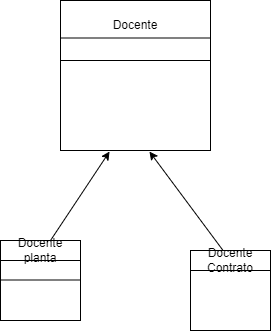

The diagram above was exported from draw.io. Its source (the exported page's mxGraphModel, read from the mxfile embedded in the PNG):
<mxGraphModel dx="1108" dy="450" grid="1" gridSize="10" guides="1" tooltips="1" connect="1" arrows="1" fold="1" page="1" pageScale="1" pageWidth="827" pageHeight="1169" math="0" shadow="0">
  <root>
    <mxCell id="0" />
    <mxCell id="1" parent="0" />
    <mxCell id="t04yzsaXab9xk5MuaNPB-1" value="" style="whiteSpace=wrap;html=1;aspect=fixed;" vertex="1" parent="1">
      <mxGeometry x="360" y="60" width="150" height="150" as="geometry" />
    </mxCell>
    <mxCell id="t04yzsaXab9xk5MuaNPB-3" value="" style="endArrow=none;html=1;rounded=0;exitX=0;exitY=0.25;exitDx=0;exitDy=0;entryX=1;entryY=0.25;entryDx=0;entryDy=0;" edge="1" parent="1" source="t04yzsaXab9xk5MuaNPB-1" target="t04yzsaXab9xk5MuaNPB-1">
      <mxGeometry width="50" height="50" relative="1" as="geometry">
        <mxPoint x="360" y="120" as="sourcePoint" />
        <mxPoint x="520" y="100" as="targetPoint" />
      </mxGeometry>
    </mxCell>
    <mxCell id="t04yzsaXab9xk5MuaNPB-4" value="Docente" style="text;html=1;strokeColor=none;fillColor=none;align=center;verticalAlign=middle;whiteSpace=wrap;rounded=0;" vertex="1" parent="1">
      <mxGeometry x="405" y="70" width="60" height="30" as="geometry" />
    </mxCell>
    <mxCell id="t04yzsaXab9xk5MuaNPB-5" value="" style="endArrow=classic;html=1;rounded=0;entryX=0.327;entryY=1.007;entryDx=0;entryDy=0;entryPerimeter=0;" edge="1" parent="1" target="t04yzsaXab9xk5MuaNPB-1">
      <mxGeometry width="50" height="50" relative="1" as="geometry">
        <mxPoint x="350" y="300" as="sourcePoint" />
        <mxPoint x="440" y="210" as="targetPoint" />
      </mxGeometry>
    </mxCell>
    <mxCell id="t04yzsaXab9xk5MuaNPB-6" value="" style="endArrow=classic;html=1;rounded=0;entryX=0.593;entryY=1.007;entryDx=0;entryDy=0;entryPerimeter=0;" edge="1" parent="1" target="t04yzsaXab9xk5MuaNPB-1">
      <mxGeometry width="50" height="50" relative="1" as="geometry">
        <mxPoint x="530" y="320" as="sourcePoint" />
        <mxPoint x="560" y="330" as="targetPoint" />
      </mxGeometry>
    </mxCell>
    <mxCell id="t04yzsaXab9xk5MuaNPB-7" value="" style="whiteSpace=wrap;html=1;aspect=fixed;" vertex="1" parent="1">
      <mxGeometry x="300" y="300" width="80" height="80" as="geometry" />
    </mxCell>
    <mxCell id="t04yzsaXab9xk5MuaNPB-8" value="" style="whiteSpace=wrap;html=1;aspect=fixed;" vertex="1" parent="1">
      <mxGeometry x="490" y="310" width="80" height="80" as="geometry" />
    </mxCell>
    <mxCell id="t04yzsaXab9xk5MuaNPB-9" value="" style="endArrow=none;html=1;rounded=0;exitX=0;exitY=0.25;exitDx=0;exitDy=0;" edge="1" parent="1" source="t04yzsaXab9xk5MuaNPB-7">
      <mxGeometry width="50" height="50" relative="1" as="geometry">
        <mxPoint x="390" y="260" as="sourcePoint" />
        <mxPoint x="380" y="320" as="targetPoint" />
      </mxGeometry>
    </mxCell>
    <mxCell id="t04yzsaXab9xk5MuaNPB-10" value="" style="endArrow=none;html=1;rounded=0;exitX=0;exitY=0.25;exitDx=0;exitDy=0;" edge="1" parent="1" source="t04yzsaXab9xk5MuaNPB-8">
      <mxGeometry width="50" height="50" relative="1" as="geometry">
        <mxPoint x="540" y="330" as="sourcePoint" />
        <mxPoint x="570" y="330" as="targetPoint" />
      </mxGeometry>
    </mxCell>
    <mxCell id="t04yzsaXab9xk5MuaNPB-11" value="Docente planta" style="text;html=1;strokeColor=none;fillColor=none;align=center;verticalAlign=middle;whiteSpace=wrap;rounded=0;" vertex="1" parent="1">
      <mxGeometry x="310" y="300" width="60" height="20" as="geometry" />
    </mxCell>
    <mxCell id="t04yzsaXab9xk5MuaNPB-12" value="Docente&lt;br&gt;Contrato" style="text;html=1;strokeColor=none;fillColor=none;align=center;verticalAlign=middle;whiteSpace=wrap;rounded=0;" vertex="1" parent="1">
      <mxGeometry x="500" y="310" width="60" height="20" as="geometry" />
    </mxCell>
    <mxCell id="t04yzsaXab9xk5MuaNPB-15" value="" style="endArrow=none;html=1;rounded=0;exitX=0;exitY=0.25;exitDx=0;exitDy=0;entryX=1;entryY=0.25;entryDx=0;entryDy=0;" edge="1" parent="1">
      <mxGeometry width="50" height="50" relative="1" as="geometry">
        <mxPoint x="360" y="120" as="sourcePoint" />
        <mxPoint x="510" y="120" as="targetPoint" />
      </mxGeometry>
    </mxCell>
    <mxCell id="t04yzsaXab9xk5MuaNPB-16" value="" style="endArrow=none;html=1;rounded=0;exitX=0;exitY=0.25;exitDx=0;exitDy=0;" edge="1" parent="1">
      <mxGeometry width="50" height="50" relative="1" as="geometry">
        <mxPoint x="300" y="339.5" as="sourcePoint" />
        <mxPoint x="380" y="339.5" as="targetPoint" />
      </mxGeometry>
    </mxCell>
  </root>
</mxGraphModel>